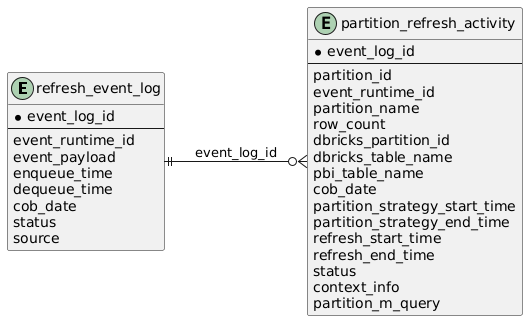

The diagram above was rendered by PlantUML. Its source (embedded in the PNG):
@startuml
left to right direction

entity "refresh_event_log" {
    *event_log_id
    --
    event_runtime_id
    event_payload
    enqueue_time
    dequeue_time
    cob_date
    status
    source
}

entity "partition_refresh_activity" {
    *event_log_id
    --
    partition_id
    event_runtime_id
    partition_name
    row_count
    dbricks_partition_id
    dbricks_table_name
    pbi_table_name
    cob_date
    partition_strategy_start_time
    partition_strategy_end_time
    refresh_start_time
    refresh_end_time
    status
    context_info    
    partition_m_query
}

"refresh_event_log" ||--o{ "partition_refresh_activity" : "event_log_id"
@enduml